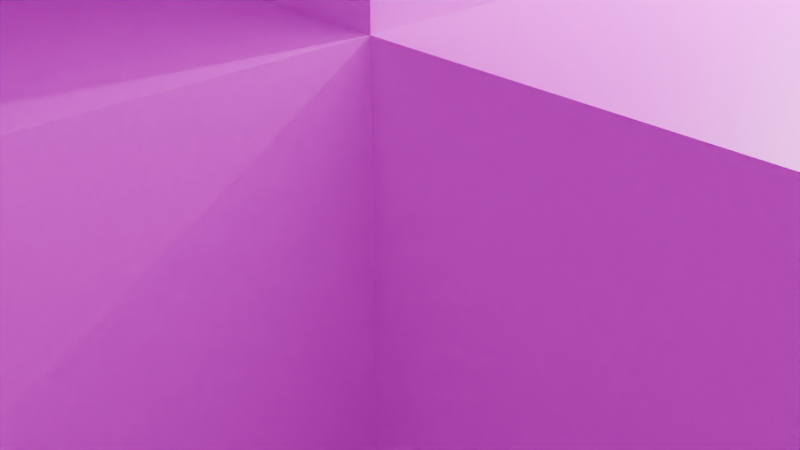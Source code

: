 # Source: ErrorObject.blend  (saved by Blender 4.1.24; exported with 4.5.12 LTS)
import bpy
from mathutils import Matrix  # noqa: F401  (used for matrix-valued properties, if any)

bpy.ops.wm.read_factory_settings(use_empty=True)
scene = bpy.context.scene
scene.name = 'Scene'

# ---- collections
col_collection = bpy.data.collections.new('Collection'); scene.collection.children.link(col_collection)

# ---- images (referenced by path relative to the original .blend; pixels are not part of the script)
import os
ASSET_DIR = os.environ.get("B2B_ASSET_DIR", "")  # directory of the original .blend (textures are referenced by path, not embedded)
HERE = os.path.dirname(os.path.abspath(__file__))  # packed textures are extracted next to this script under _unpacked/

def load_image(name, relpath, width, height, colorspace="sRGB"):
    """Load a texture the original file referenced (path relative to the .blend, or extracted next to this script)."""
    p = next((c for c in (os.path.join(HERE, relpath), os.path.join(ASSET_DIR, relpath)) if relpath and os.path.exists(c)), "")
    if p:
        img = bpy.data.images.load(p, check_existing=True)
        img.name = name
    else:  # same state as the original file: an image datablock whose file is absent (Cycles renders it pink)
        img = bpy.data.images.new(name, width, height)
        img.source = "FILE"
        img.filepath = "//" + (relpath or name)
    img.colorspace_settings.name = colorspace
    return img
img_error_png = load_image('Error.png', 'Error.png', 1024, 1024, 'sRGB')

# ---- materials (node trees are filled in below, after node groups)
mat_material = bpy.data.materials.new('Material')
mat_material.alpha_threshold = 0.0
mat_material.use_transparent_shadow = False
mat_material.roughness = 0.5
mat_material.line_color = (0.0, 0.0, 0.0, 1.0)

# ---- material node trees
mat_material.use_nodes = True; mat_material.node_tree.nodes.clear()
_N = mat_material.node_tree.nodes; _L = mat_material.node_tree.links
n0 = _N.new('ShaderNodeOutputMaterial'); n0.name = 'Material Output'; n0.location = (300, 300)
n1 = _N.new('ShaderNodeBsdfPrincipled'); n1.name = 'Principled BSDF'; n1.location = (10, 300)
n1.inputs[3].default_value = 1.45
n2 = _N.new('ShaderNodeTexImage'); n2.name = '画像テクスチャ'; n2.location = (-280, 280)
n2.image = img_error_png
_L.new(n1.outputs[0], n0.inputs[0])
_L.new(n2.outputs[0], n1.inputs[0])
n0.is_active_output = True

# ---- world
world_world = bpy.data.worlds.new('World'); scene.world = world_world
world_world.use_nodes = True; world_world.node_tree.nodes.clear()
_N = world_world.node_tree.nodes; _L = world_world.node_tree.links
n0 = _N.new('ShaderNodeOutputWorld'); n0.name = 'World Output'; n0.location = (300, 300)
n1 = _N.new('ShaderNodeBackground'); n1.name = 'Background'; n1.location = (10, 300)
n1.inputs[0].default_value = (0.05088, 0.05088, 0.05088, 1.0)
_L.new(n1.outputs[0], n0.inputs[0])
n0.is_active_output = True
world_world.color = (0.05088, 0.05088, 0.05088)
world_world.use_sun_shadow = False
world_world.sun_shadow_jitter_overblur = 0.0

# ---- cameras
cam_camera = bpy.data.cameras.new('Camera')
cam_camera.clip_end = 100.0
cam_camera.ortho_scale = 7.314

# ---- lights
light_light = bpy.data.lights.new('Light', 'POINT')
light_light.transmission_factor = 0.0
light_light.energy = 1000.0
light_light.shadow_soft_size = 0.1
light_light.shadow_maximum_resolution = 0.006
light_light.use_absolute_resolution = True

# ---- meshes
me_cube = bpy.data.meshes.new('Cube')
me_cube.from_pydata([(10.0, 10.0, 10.0), (10.0, 10.0, -10.0), (10.0, -10.0, 10.0), (10.0, -10.0, -10.0), (-10.0, 10.0, 10.0), (-10.0, 10.0, -10.0), (-10.0, -10.0, 10.0), (-10.0, -10.0, -10.0), (10.0, 10.0, 3.333), (10.0, 10.0, -3.333), (-10.0, -10.0, -3.333), (-10.0, -10.0, 3.333), (10.0, -10.0, 3.333), (10.0, -10.0, -3.333), (-10.0, 10.0, 3.333), (-10.0, 10.0, -3.333), (-10.0, 3.333, -10.0), (-10.0, -3.333, -10.0), (10.0, 3.333, 10.0), (10.0, -3.333, 10.0), (-10.0, -3.333, 10.0), (-10.0, 3.333, 10.0), (10.0, -3.333, -10.0), (10.0, 3.333, -10.0), (10.0, 3.333, -3.333), (10.0, -3.333, -3.333), (10.0, 3.333, 3.333), (10.0, -3.333, 3.333), (-10.0, -3.333, -3.333), (-10.0, 3.333, -3.333), (-10.0, -3.333, 3.333), (-10.0, 3.333, 3.333), (3.333, 10.0, -10.0), (-3.333, 10.0, -10.0), (3.333, -10.0, 10.0), (-3.333, -10.0, 10.0), (-3.333, -10.0, -10.0), (3.333, -10.0, -10.0), (-3.333, 10.0, 10.0), (3.333, 10.0, 10.0), (-3.333, 10.0, -3.333), (3.333, 10.0, -3.333), (-3.333, 10.0, 3.333), (3.333, 10.0, 3.333), (3.333, -10.0, -3.333), (-3.333, -10.0, -3.333), (3.333, -10.0, 3.333), (-3.333, -10.0, 3.333), (3.333, 3.333, -10.0), (-3.333, 3.333, -10.0), (3.333, -3.333, -10.0), (-3.333, -3.333, -10.0), (-3.333, 3.333, 10.0), (3.333, 3.333, 10.0), (-3.333, -3.333, 10.0), (3.333, -3.333, 10.0), (-3.333, -10.0, 3.333), (3.333, -10.0, 3.333), (-3.333, -10.0, -3.333), (3.333, -10.0, -3.333), (-3.333, -10.0, -3.333), (3.333, 10.0, 3.333), (-3.333, 10.0, 3.333), (-3.333, 10.0, -3.333), (3.333, 10.0, -3.333), (-3.333, 10.0, 3.333), (3.333, 10.0, 3.333), (3.333, 3.333, 10.0), (-3.333, 3.333, 10.0), (-3.333, -3.333, 10.0), (3.333, -3.333, 10.0), (3.333, 3.333, 10.0), (-3.333, 3.333, -10.0), (3.333, 3.333, -10.0), (-3.333, -3.333, -10.0), (3.333, -3.333, -10.0), (-3.333, 3.333, -10.0), (-3.333, -3.333, -3.333), (-3.333, 0.4949, -3.333), (-3.333, 3.333, -3.333), (3.333, -3.333, -3.333), (3.333, -0.4949, -3.333), (3.333, 3.333, -3.333), (-3.333, -3.333, 3.333), (-3.333, -0.4949, 3.333), (-3.333, 3.333, 3.333), (3.333, -3.333, 3.333), (3.333, 0.4949, 3.333), (3.333, 3.333, 3.333), (-10.0, 3.333, 3.333), (-10.0, -3.333, 3.333), (-10.0, -3.333, -3.333), (-10.0, 3.333, -3.333), (10.0, -3.333, 3.333), (10.0, 3.333, 3.333), (10.0, -3.333, -3.333), (10.0, 3.333, -3.333), (10.0, -3.333, 3.333), (10.0, 3.333, 3.333), (-10.0, -3.333, 3.333), (-10.0, 3.333, 3.333), (-3.333, 3.333, -3.333), (-3.333, 3.333, 3.333), (-3.333, -3.333, 3.333), (-3.333, -3.333, -3.333), (3.333, -3.333, 3.333), (3.333, -3.333, -3.333), (3.333, 3.333, -3.333), (3.333, 3.333, 3.333)], [], [(20, 35, 54), (35, 11, 47), (21, 14, 31), (22, 37, 50), (19, 12, 27), (39, 8, 43), (41, 1, 32), (43, 9, 41), (25, 3, 22), (27, 13, 25), (29, 5, 16), (31, 15, 29), (45, 7, 36), (47, 10, 45), (10, 30, 28), (29, 91, 92), (10, 17, 7), (28, 16, 17), (8, 24, 9), (25, 24, 95), (9, 23, 1), (24, 22, 23), (0, 26, 8), (18, 97, 98), (32, 23, 48), (48, 22, 50), (11, 20, 30), (21, 100, 99), (38, 21, 52), (52, 20, 54), (53, 19, 18), (69, 54, 55), (39, 18, 0), (71, 38, 68), (49, 17, 16), (50, 51, 75), (33, 16, 5), (33, 73, 76), (12, 44, 13), (57, 46, 47), (13, 37, 3), (36, 59, 60), (14, 40, 15), (41, 40, 64), (15, 33, 5), (40, 32, 33), (4, 42, 14), (39, 66, 65), (51, 7, 17), (50, 36, 51), (2, 46, 12), (34, 47, 46), (55, 2, 19), (54, 34, 55), (62, 65, 85), (58, 77, 83), (79, 102, 101), (83, 104, 103), (59, 86, 80), (66, 61, 82), (86, 106, 80), (82, 108, 88), (60, 80, 77), (64, 79, 82), (65, 88, 85), (56, 86, 57), (72, 101, 78), (84, 102, 68), (67, 108, 87), (81, 107, 73), (71, 85, 88), (76, 82, 79), (69, 86, 83), (74, 80, 75), (93, 106, 97), (91, 90, 103), (89, 92, 101), (94, 98, 108), (91, 104, 78), (96, 107, 81), (100, 102, 84), (97, 105, 87), (20, 6, 35), (35, 6, 11), (21, 4, 14), (22, 3, 37), (19, 2, 12), (39, 0, 8), (41, 9, 1), (43, 8, 9), (25, 13, 3), (27, 12, 13), (29, 15, 5), (31, 14, 15), (45, 10, 7), (47, 11, 10), (10, 11, 30), (89, 31, 29), (28, 30, 90), (28, 90, 91), (92, 89, 29), (29, 28, 91), (10, 28, 17), (28, 29, 16), (8, 26, 24), (93, 27, 25), (24, 26, 96), (26, 94, 96), (95, 93, 25), (24, 96, 95), (9, 24, 23), (24, 25, 22), (0, 18, 26), (94, 26, 18), (18, 19, 97), (19, 27, 97), (27, 93, 97), (98, 94, 18), (32, 1, 23), (48, 23, 22), (11, 6, 20), (30, 20, 99), (20, 21, 99), (21, 31, 89), (21, 89, 100), (99, 90, 30), (38, 4, 21), (52, 21, 20), (53, 55, 19), (69, 68, 52), (55, 53, 67), (55, 67, 70), (69, 52, 54), (55, 70, 69), (39, 53, 18), (71, 67, 53), (53, 39, 71), (39, 38, 71), (38, 52, 68), (49, 51, 17), (51, 49, 74), (49, 72, 74), (73, 48, 50), (51, 74, 75), (75, 73, 50), (33, 49, 16), (72, 49, 33), (33, 32, 73), (32, 48, 73), (76, 72, 33), (12, 46, 44), (57, 59, 44), (47, 45, 58), (47, 58, 56), (57, 44, 46), (47, 56, 57), (13, 44, 37), (58, 45, 36), (36, 37, 59), (37, 44, 59), (60, 58, 36), (14, 42, 40), (64, 61, 43), (40, 42, 63), (42, 62, 63), (64, 43, 41), (40, 63, 64), (15, 40, 33), (40, 41, 32), (4, 38, 42), (65, 62, 42), (42, 38, 65), (38, 39, 65), (39, 43, 61), (39, 61, 66), (51, 36, 7), (50, 37, 36), (2, 34, 46), (34, 35, 47), (55, 34, 2), (54, 35, 34), (85, 79, 62), (79, 63, 62), (83, 56, 58), (58, 60, 77), (79, 85, 102), (83, 77, 104), (59, 57, 86), (82, 88, 66), (61, 64, 82), (86, 105, 106), (82, 107, 108), (60, 59, 80), (64, 63, 79), (65, 66, 88), (56, 83, 86), (104, 77, 74), (72, 76, 79), (104, 74, 78), (74, 72, 78), (72, 79, 101), (102, 85, 68), (68, 69, 84), (69, 83, 103), (69, 103, 84), (86, 70, 105), (70, 67, 87), (105, 70, 87), (67, 71, 88), (67, 88, 108), (107, 82, 73), (73, 75, 81), (75, 80, 106), (75, 106, 81), (71, 68, 85), (76, 73, 82), (69, 70, 86), (74, 77, 80), (93, 95, 106), (106, 105, 97), (103, 104, 91), (90, 99, 103), (102, 100, 101), (100, 89, 101), (107, 96, 108), (96, 94, 108), (78, 101, 92), (92, 91, 78), (81, 106, 95), (95, 96, 81), (84, 103, 99), (99, 100, 84), (87, 108, 98), (98, 97, 87)])
_uv = me_cube.uv_layers.new(name='UVMap')
_uv.uv.foreach_set('vector', [0.875, 0.6667, 0.7917, 0.75, 0.7917, 0.6667, 0.625, 0.9167, 0.5417, 1.0, 0.5417, 0.9167, 0.625, 0.1667, 0.5417, 0.25, 0.5417, 0.1667, 0.375, 0.6667, 0.2917, 0.75, 0.2917, 0.6667, 0.625, 0.6667, 0.5417, 0.75, 0.5417, 0.6667, 0.625, 0.4167, 0.5417, 0.5, 0.5417, 0.4167, 0.4583, 0.4167, 0.375, 0.5, 0.375, 0.4167, 0.5417, 0.4167, 0.4583, 0.5, 0.4583, 0.4167, 0.4583, 0.6667, 0.375, 0.75, 0.375, 0.6667, 0.5417, 0.6667, 0.4583, 0.75, 0.4583, 0.6667, 0.4583, 0.1667, 0.375, 0.25, 0.375, 0.1667, 0.5417, 0.1667, 0.4583, 0.25, 0.4583, 0.1667, 0.4583, 0.9167, 0.375, 1.0, 0.375, 0.9167, 0.5417, 0.9167, 0.4583, 1.0, 0.4583, 0.9167, 0.4583, 0.0, 0.5417, 0.08333, 0.4583, 0.08333, 0.4583, 0.1667, 0.4583, 0.08333, 0.4583, 0.1667, 0.4583, 0.0, 0.375, 0.08333, 0.375, 0.0, 0.4583, 0.08333, 0.375, 0.1667, 0.375, 0.08333, 0.5417, 0.5, 0.4583, 0.5833, 0.4583, 0.5, 0.4583, 0.6667, 0.4583, 0.5833, 0.4583, 0.6667, 0.4583, 0.5, 0.375, 0.5833, 0.375, 0.5, 0.4583, 0.5833, 0.375, 0.6667, 0.375, 0.5833, 0.625, 0.5, 0.5417, 0.5833, 0.5417, 0.5, 0.625, 0.5833, 0.5417, 0.6667, 0.5417, 0.5833, 0.2917, 0.5, 0.375, 0.5833, 0.2917, 0.5833, 0.2917, 0.5833, 0.375, 0.6667, 0.2917, 0.6667, 0.5417, 0.0, 0.625, 0.08333, 0.5417, 0.08333, 0.625, 0.1667, 0.5417, 0.1667, 0.5417, 0.08333, 0.7917, 0.5, 0.875, 0.5833, 0.7917, 0.5833, 0.7917, 0.5833, 0.875, 0.6667, 0.7917, 0.6667, 0.7083, 0.5833, 0.625, 0.6667, 0.625, 0.5833, 0.7917, 0.6667, 0.7917, 0.6667, 0.7083, 0.6667, 0.7083, 0.5, 0.625, 0.5833, 0.625, 0.5, 0.7083, 0.5833, 0.7917, 0.5, 0.7917, 0.5833, 0.2083, 0.5833, 0.125, 0.6667, 0.125, 0.5833, 0.2917, 0.6667, 0.2083, 0.6667, 0.2917, 0.6667, 0.2083, 0.5, 0.125, 0.5833, 0.125, 0.5, 0.2083, 0.5, 0.2917, 0.5833, 0.2083, 0.5833, 0.5417, 0.75, 0.4583, 0.8333, 0.4583, 0.75, 0.5417, 0.8333, 0.5417, 0.8333, 0.5417, 0.9167, 0.4583, 0.75, 0.375, 0.8333, 0.375, 0.75, 0.375, 0.9167, 0.4583, 0.8333, 0.4583, 0.9167, 0.5417, 0.25, 0.4583, 0.3333, 0.4583, 0.25, 0.4583, 0.4167, 0.4583, 0.3333, 0.4583, 0.4167, 0.4583, 0.25, 0.375, 0.3333, 0.375, 0.25, 0.4583, 0.3333, 0.375, 0.4167, 0.375, 0.3333, 0.625, 0.25, 0.5417, 0.3333, 0.5417, 0.25, 0.625, 0.4167, 0.5417, 0.4167, 0.5417, 0.3333, 0.2083, 0.6667, 0.125, 0.75, 0.125, 0.6667, 0.2917, 0.6667, 0.2083, 0.75, 0.2083, 0.6667, 0.625, 0.75, 0.5417, 0.8333, 0.5417, 0.75, 0.625, 0.8333, 0.5417, 0.9167, 0.5417, 0.8333, 0.7083, 0.6667, 0.625, 0.75, 0.625, 0.6667, 0.7917, 0.6667, 0.7083, 0.75, 0.7083, 0.6667, 0.0, 0.0, 0.0, 0.0, 0.0, 0.0, 0.0, 0.0, 0.0, 0.0, 0.0, 0.0, 0.0, 0.0, 0.0, 0.0, 0.0, 0.0, 0.0, 0.0, 0.0, 0.0, 0.0, 0.0, 0.0, 0.0, 0.0, 0.0, 0.0, 0.0, 0.0, 0.0, 0.0, 0.0, 0.0, 0.0, 0.0, 0.0, 0.0, 0.0, 0.0, 0.0, 0.0, 0.0, 0.0, 0.0, 0.0, 0.0, 0.0, 0.0, 0.0, 0.0, 0.0, 0.0, 0.0, 0.0, 0.0, 0.0, 0.0, 0.0, 0.0, 0.0, 0.0, 0.0, 0.0, 0.0, 0.0, 0.0, 0.0, 0.0, 0.0, 0.0, 0.0, 0.0, 0.0, 0.0, 0.0, 0.0, 0.0, 0.0, 0.0, 0.0, 0.0, 0.0, 0.0, 0.0, 0.0, 0.0, 0.0, 0.0, 0.0, 0.0, 0.0, 0.0, 0.0, 0.0, 0.0, 0.0, 0.0, 0.0, 0.0, 0.0, 0.0, 0.0, 0.0, 0.0, 0.0, 0.0, 0.0, 0.0, 0.0, 0.0, 0.0, 0.0, 0.0, 0.0, 0.0, 0.0, 0.0, 0.0, 0.0, 0.0, 0.0, 0.0, 0.0, 0.0, 0.0, 0.0, 0.0, 0.0, 0.0, 0.0, 0.0, 0.0, 0.0, 0.0, 0.0, 0.0, 0.0, 0.0, 0.0, 0.0, 0.0, 0.0, 0.0, 0.0, 0.0, 0.0, 0.0, 0.0, 0.0, 0.0, 0.0, 0.0, 0.0, 0.0, 0.0, 0.0, 0.0, 0.0, 0.0, 0.0, 0.0, 0.0, 0.0, 0.0, 0.0, 0.0, 0.875, 0.6667, 0.875, 0.75, 0.7917, 0.75, 0.625, 0.9167, 0.625, 1.0, 0.5417, 1.0, 0.625, 0.1667, 0.625, 0.25, 0.5417, 0.25, 0.375, 0.6667, 0.375, 0.75, 0.2917, 0.75, 0.625, 0.6667, 0.625, 0.75, 0.5417, 0.75, 0.625, 0.4167, 0.625, 0.5, 0.5417, 0.5, 0.4583, 0.4167, 0.4583, 0.5, 0.375, 0.5, 0.5417, 0.4167, 0.5417, 0.5, 0.4583, 0.5, 0.4583, 0.6667, 0.4583, 0.75, 0.375, 0.75, 0.5417, 0.6667, 0.5417, 0.75, 0.4583, 0.75, 0.4583, 0.1667, 0.4583, 0.25, 0.375, 0.25, 0.5417, 0.1667, 0.5417, 0.25, 0.4583, 0.25, 0.4583, 0.9167, 0.4583, 1.0, 0.375, 1.0, 0.5417, 0.9167, 0.5417, 1.0, 0.4583, 1.0, 0.4583, 0.0, 0.5417, 0.0, 0.5417, 0.08333, 0.5417, 0.1667, 0.5417, 0.1667, 0.4583, 0.1667, 0.4583, 0.08333, 0.5417, 0.08333, 0.5417, 0.08333, 0.4583, 0.08333, 0.5417, 0.08333, 0.4583, 0.08333, 0.4583, 0.1667, 0.5417, 0.1667, 0.4583, 0.1667, 0.4583, 0.1667, 0.4583, 0.08333, 0.4583, 0.08333, 0.4583, 0.0, 0.4583, 0.08333, 0.375, 0.08333, 0.4583, 0.08333, 0.4583, 0.1667, 0.375, 0.1667, 0.5417, 0.5, 0.5417, 0.5833, 0.4583, 0.5833, 0.5417, 0.6667, 0.5417, 0.6667, 0.4583, 0.6667, 0.4583, 0.5833, 0.5417, 0.5833, 0.4583, 0.5833, 0.5417, 0.5833, 0.5417, 0.5833, 0.4583, 0.5833, 0.4583, 0.6667, 0.5417, 0.6667, 0.4583, 0.6667, 0.4583, 0.5833, 0.4583, 0.5833, 0.4583, 0.6667, 0.4583, 0.5, 0.4583, 0.5833, 0.375, 0.5833, 0.4583, 0.5833, 0.4583, 0.6667, 0.375, 0.6667, 0.625, 0.5, 0.625, 0.5833, 0.5417, 0.5833, 0.5417, 0.5833, 0.5417, 0.5833, 0.625, 0.5833, 0.625, 0.5833, 0.625, 0.6667, 0.5417, 0.6667, 0.625, 0.6667, 0.5417, 0.6667, 0.5417, 0.6667, 0.5417, 0.6667, 0.5417, 0.6667, 0.5417, 0.6667, 0.5417, 0.5833, 0.5417, 0.5833, 0.625, 0.5833, 0.2917, 0.5, 0.375, 0.5, 0.375, 0.5833, 0.2917, 0.5833, 0.375, 0.5833, 0.375, 0.6667, 0.5417, 0.0, 0.625, 0.0, 0.625, 0.08333, 0.5417, 0.08333, 0.625, 0.08333, 0.5417, 0.08333, 0.625, 0.08333, 0.625, 0.1667, 0.5417, 0.08333, 0.625, 0.1667, 0.5417, 0.1667, 0.5417, 0.1667, 0.625, 0.1667, 0.5417, 0.1667, 0.5417, 0.1667, 0.5417, 0.08333, 0.5417, 0.08333, 0.5417, 0.08333, 0.7917, 0.5, 0.875, 0.5, 0.875, 0.5833, 0.7917, 0.5833, 0.875, 0.5833, 0.875, 0.6667, 0.7083, 0.5833, 0.7083, 0.6667, 0.625, 0.6667, 0.7917, 0.6667, 0.7917, 0.5833, 0.7917, 0.5833, 0.7083, 0.6667, 0.7083, 0.5833, 0.7083, 0.5833, 0.7083, 0.6667, 0.7083, 0.5833, 0.7083, 0.6667, 0.7917, 0.6667, 0.7917, 0.5833, 0.7917, 0.6667, 0.7083, 0.6667, 0.7083, 0.6667, 0.7917, 0.6667, 0.7083, 0.5, 0.7083, 0.5833, 0.625, 0.5833, 0.7083, 0.5833, 0.7083, 0.5833, 0.7083, 0.5833, 0.7083, 0.5833, 0.7083, 0.5, 0.7083, 0.5833, 0.7083, 0.5, 0.7917, 0.5, 0.7083, 0.5833, 0.7917, 0.5, 0.7917, 0.5833, 0.7917, 0.5833, 0.2083, 0.5833, 0.2083, 0.6667, 0.125, 0.6667, 0.2083, 0.6667, 0.2083, 0.5833, 0.2083, 0.6667, 0.2083, 0.5833, 0.2083, 0.5833, 0.2083, 0.6667, 0.2917, 0.5833, 0.2917, 0.5833, 0.2917, 0.6667, 0.2083, 0.6667, 0.2083, 0.6667, 0.2917, 0.6667, 0.2917, 0.6667, 0.2917, 0.5833, 0.2917, 0.6667, 0.2083, 0.5, 0.2083, 0.5833, 0.125, 0.5833, 0.2083, 0.5833, 0.2083, 0.5833, 0.2083, 0.5, 0.2083, 0.5, 0.2917, 0.5, 0.2917, 0.5833, 0.2917, 0.5, 0.2917, 0.5833, 0.2917, 0.5833, 0.2083, 0.5833, 0.2083, 0.5833, 0.2083, 0.5, 0.5417, 0.75, 0.5417, 0.8333, 0.4583, 0.8333, 0.5417, 0.8333, 0.4583, 0.8333, 0.4583, 0.8333, 0.5417, 0.9167, 0.4583, 0.9167, 0.4583, 0.9167, 0.5417, 0.9167, 0.4583, 0.9167, 0.5417, 0.9167, 0.5417, 0.8333, 0.4583, 0.8333, 0.5417, 0.8333, 0.5417, 0.9167, 0.5417, 0.9167, 0.5417, 0.8333, 0.4583, 0.75, 0.4583, 0.8333, 0.375, 0.8333, 0.4583, 0.9167, 0.4583, 0.9167, 0.375, 0.9167, 0.375, 0.9167, 0.375, 0.8333, 0.4583, 0.8333, 0.375, 0.8333, 0.4583, 0.8333, 0.4583, 0.8333, 0.4583, 0.9167, 0.4583, 0.9167, 0.375, 0.9167, 0.5417, 0.25, 0.5417, 0.3333, 0.4583, 0.3333, 0.4583, 0.4167, 0.5417, 0.4167, 0.5417, 0.4167, 0.4583, 0.3333, 0.5417, 0.3333, 0.4583, 0.3333, 0.5417, 0.3333, 0.5417, 0.3333, 0.4583, 0.3333, 0.4583, 0.4167, 0.5417, 0.4167, 0.4583, 0.4167, 0.4583, 0.3333, 0.4583, 0.3333, 0.4583, 0.4167, 0.4583, 0.25, 0.4583, 0.3333, 0.375, 0.3333, 0.4583, 0.3333, 0.4583, 0.4167, 0.375, 0.4167, 0.625, 0.25, 0.625, 0.3333, 0.5417, 0.3333, 0.5417, 0.3333, 0.5417, 0.3333, 0.5417, 0.3333, 0.5417, 0.3333, 0.625, 0.3333, 0.5417, 0.3333, 0.625, 0.3333, 0.625, 0.4167, 0.5417, 0.3333, 0.625, 0.4167, 0.5417, 0.4167, 0.5417, 0.4167, 0.625, 0.4167, 0.5417, 0.4167, 0.5417, 0.4167, 0.2083, 0.6667, 0.2083, 0.75, 0.125, 0.75, 0.2917, 0.6667, 0.2917, 0.75, 0.2083, 0.75, 0.625, 0.75, 0.625, 0.8333, 0.5417, 0.8333, 0.625, 0.8333, 0.625, 0.9167, 0.5417, 0.9167, 0.7083, 0.6667, 0.7083, 0.75, 0.625, 0.75, 0.7917, 0.6667, 0.7917, 0.75, 0.7083, 0.75, 0.0, 0.0, 0.0, 0.0, 0.0, 0.0, 0.0, 0.0, 0.0, 0.0, 0.0, 0.0, 0.0, 0.0, 0.0, 0.0, 0.0, 0.0, 0.0, 0.0, 0.0, 0.0, 0.0, 0.0, 0.0, 0.0, 0.0, 0.0, 0.0, 0.0, 0.0, 0.0, 0.0, 0.0, 0.0, 0.0, 0.0, 0.0, 0.0, 0.0, 0.0, 0.0, 0.0, 0.0, 0.0, 0.0, 0.0, 0.0, 0.0, 0.0, 0.0, 0.0, 0.0, 0.0, 0.0, 0.0, 0.0, 0.0, 0.0, 0.0, 0.0, 0.0, 0.0, 0.0, 0.0, 0.0, 0.0, 0.0, 0.0, 0.0, 0.0, 0.0, 0.0, 0.0, 0.0, 0.0, 0.0, 0.0, 0.0, 0.0, 0.0, 0.0, 0.0, 0.0, 0.0, 0.0, 0.0, 0.0, 0.0, 0.0, 0.0, 0.0, 0.0, 0.0, 0.0, 0.0, 0.0, 0.0, 0.0, 0.0, 0.0, 0.0, 0.0, 0.0, 0.0, 0.0, 0.0, 0.0, 0.0, 0.0, 0.0, 0.0, 0.0, 0.0, 0.0, 0.0, 0.0, 0.0, 0.0, 0.0, 0.0, 0.0, 0.0, 0.0, 0.0, 0.0, 0.0, 0.0, 0.0, 0.0, 0.0, 0.0, 0.0, 0.0, 0.0, 0.0, 0.0, 0.0, 0.0, 0.0, 0.0, 0.0, 0.0, 0.0, 0.0, 0.0, 0.0, 0.0, 0.0, 0.0, 0.0, 0.0, 0.0, 0.0, 0.0, 0.0, 0.0, 0.0, 0.0, 0.0, 0.0, 0.0, 0.0, 0.0, 0.0, 0.0, 0.0, 0.0, 0.0, 0.0, 0.0, 0.0, 0.0, 0.0, 0.0, 0.0, 0.0, 0.0, 0.0, 0.0, 0.0, 0.0, 0.0, 0.0, 0.0, 0.0, 0.0, 0.0, 0.0, 0.0, 0.0, 0.0, 0.0, 0.0, 0.0, 0.0, 0.0, 0.0, 0.0, 0.0, 0.0, 0.0, 0.0, 0.0, 0.0, 0.0, 0.0, 0.0, 0.0, 0.0, 0.0, 0.0, 0.0, 0.0, 0.0, 0.0, 0.0, 0.0, 0.0, 0.0, 0.0, 0.0, 0.0, 0.0, 0.0, 0.0, 0.0, 0.0, 0.0, 0.0, 0.0, 0.0, 0.0, 0.0, 0.0, 0.0, 0.0, 0.0, 0.0, 0.0, 0.0, 0.0, 0.0, 0.0, 0.0, 0.0, 0.0, 0.0, 0.0, 0.0, 0.0, 0.0, 0.0, 0.0, 0.0, 0.0, 0.0, 0.0, 0.0, 0.0, 0.0, 0.0, 0.0, 0.0, 0.0, 0.0, 0.0, 0.0, 0.0, 0.0, 0.0, 0.0, 0.0, 0.0, 0.0, 0.0, 0.0, 0.0, 0.0, 0.0, 0.0, 0.0, 0.0, 0.0, 0.0, 0.0, 0.0, 0.0, 0.0, 0.0, 0.0, 0.0, 0.0, 0.0, 0.0, 0.0, 0.0, 0.0, 0.0, 0.0, 0.0, 0.0, 0.0, 0.0, 0.0, 0.0, 0.0, 0.0, 0.0, 0.0, 0.0, 0.0, 0.0, 0.0, 0.0, 0.0, 0.0, 0.0])
_uv.active_render = True
_uv = me_cube.uv_layers.new(name='UVマップ')
_uv.uv.foreach_set('vector', [0.0, 0.0, 0.0, 0.0, 0.0, 0.0, 0.0, 0.0, 0.0, 0.0, 0.0, 0.0, 0.0, 0.0, 0.0, 0.0, 0.0, 0.0, 0.0, 0.0, 0.0, 0.0, 0.0, 0.0, 0.0, 0.0, 0.0, 0.0, 0.0, 0.0, 0.0, 0.0, 0.0, 0.0, 0.0, 0.0, 0.0, 0.0, 0.0, 0.0, 0.0, 0.0, 0.0, 0.0, 0.0, 0.0, 0.0, 0.0, 0.0, 0.0, 0.0, 0.0, 0.0, 0.0, 0.0, 0.0, 0.0, 0.0, 0.0, 0.0, 0.0, 0.0, 0.0, 0.0, 0.0, 0.0, 0.0, 0.0, 0.0, 0.0, 0.0, 0.0, 0.0, 0.0, 0.0, 0.0, 0.0, 0.0, 0.0, 0.0, 0.0, 0.0, 0.0, 0.0, 0.0, 0.0, 0.0, 0.0, 0.0, 0.0, 0.0, 0.0, 0.0, 0.0, 0.0, 0.0, 0.0, 0.0, 0.0, 0.0, 0.0, 0.0, 0.0, 0.0, 0.0, 0.0, 0.0, 0.0, 0.0, 0.0, 0.0, 0.0, 0.0, 0.0, 0.0, 0.0, 0.0, 0.0, 0.0, 0.0, 0.0, 0.0, 0.0, 0.0, 0.0, 0.0, 0.0, 0.0, 0.0, 0.0, 0.0, 0.0, 0.0, 0.0, 0.0, 0.0, 0.0, 0.0, 0.0, 0.0, 0.0, 0.0, 0.0, 0.0, 0.0, 0.0, 0.0, 0.0, 0.0, 0.0, 0.0, 0.0, 0.0, 0.0, 0.0, 0.0, 0.0, 0.0, 0.0, 0.0, 0.0, 0.0, 0.0, 0.0, 0.0, 0.0, 0.0, 0.0, 0.0, 0.0, 0.0, 0.0, 0.0, 0.0, 0.0, 0.0, 0.0, 0.0, 0.0, 0.0, 0.0, 0.0, 0.0, 0.0, 0.0, 0.0, 0.0, 0.0, 0.0, 0.0, 0.0, 0.0, 0.0, 0.0, 0.0, 0.0, 0.0, 0.0, 0.0, 0.0, 0.0, 0.0, 0.0, 0.0, 0.0, 0.0, 0.0, 0.0, 0.0, 0.0, 0.0, 0.0, 0.0, 0.0, 0.0, 0.0, 0.0, 0.0, 0.0, 0.0, 0.0, 0.0, 0.0, 0.0, 0.0, 0.0, 0.0, 0.0, 0.0, 0.0, 0.0, 0.0, 0.0, 0.0, 0.0, 0.0, 0.0, 0.0, 0.0, 0.0, 0.0, 0.0, 0.0, 0.0, 0.0, 0.0, 0.0, 0.0, 0.0, 0.0, 0.0, 0.0, 0.0, 0.0, 0.0, 0.0, 0.0, 0.0, 0.0, 0.0, 0.0, 0.0, 0.0, 0.0, 0.0, 0.0, 0.0, 0.0, 0.0, 0.0, 0.0, 0.0, 0.0, 0.0, 0.0, 0.0, 0.0, 0.0, 0.0, 0.0, 0.0, 0.0, 0.0, 0.0, 0.0, 0.0, 0.0, 0.0, 0.0, 0.0, 0.0, 0.0, 0.0, 0.0, 0.0, 0.0, 0.0, 0.0, 0.0, 0.0, 0.0, 0.0, 0.0, 0.0, 0.0, 0.0, 0.0, 0.0, 0.0, 0.0, 0.0, 0.0, 0.0, 0.0, 0.0, 0.0, 0.0, 0.0, 0.0, 0.0, 0.0, 0.0, 0.0, 0.0, 0.625, 0.1807, 0.625, 0.1807, 0.625, 0.1436, 0.375, 0.06932, 0.375, 0.1064, 0.625, 0.1064, 0.375, 0.1436, 0.625, 0.1436, 0.375, 0.1436, 0.625, 0.1064, 0.375, 0.1064, 0.625, 0.1064, 0.375, 0.6807, 0.625, 0.6436, 0.375, 0.6436, 0.625, 0.5693, 0.625, 0.5693, 0.375, 0.6064, 0.625, 0.6436, 0.375, 0.6436, 0.375, 0.6436, 0.375, 0.6064, 0.625, 0.6064, 0.625, 0.6064, 0.125, 0.6807, 0.375, 0.6436, 0.125, 0.6436, 0.375, 0.5693, 0.125, 0.6064, 0.375, 0.6064, 0.875, 0.5693, 0.625, 0.6064, 0.875, 0.6064, 0.875, 0.6807, 0.625, 0.6436, 0.625, 0.6807, 0.375, 0.06932, 0.375, 0.1064, 0.4814, 0.1064, 0.5186, 0.1436, 0.375, 0.1436, 0.375, 0.1807, 0.375, 0.5693, 0.375, 0.6064, 0.4814, 0.6064, 0.5186, 0.6436, 0.375, 0.6436, 0.375, 0.6807, 0.375, 0.5, 0.125, 0.75, 0.375, 0.5, 0.125, 0.75, 0.375, 0.5, 0.125, 0.75, 0.875, 0.5, 0.625, 0.75, 0.875, 0.5, 0.875, 0.5, 0.625, 0.75, 0.625, 0.75, 0.625, 0.0, 0.375, 0.25, 0.625, 0.0, 0.375, 0.25, 0.625, 0.0, 0.625, 0.0, 0.625, 0.5, 0.375, 0.75, 0.375, 0.75, 0.625, 0.5, 0.625, 0.5, 0.625, 0.5, 0.125, 0.5693, 0.125, 0.6064, 0.2686, 0.6064, 0.375, 0.6807, 0.375, 0.6436, 0.2314, 0.6436, 0.625, 0.5693, 0.625, 0.6064, 0.7686, 0.6064, 0.875, 0.6807, 0.875, 0.6436, 0.7314, 0.6436, 0.0, 0.0, 0.0, 0.0, 0.0, 0.0, 0.0, 0.0, 0.0, 0.0, 0.0, 0.0, 0.0, 0.0, 0.0, 0.0, 0.0, 0.0, 0.0, 0.0, 0.0, 0.0, 0.0, 0.0, 0.0, 0.0, 0.0, 0.0, 0.0, 0.0, 0.0, 0.0, 0.0, 0.0, 0.0, 0.0, 0.0, 0.0, 0.0, 0.0, 0.0, 0.0, 0.0, 0.0, 0.0, 0.0, 0.0, 0.0, 0.0, 0.0, 0.0, 0.0, 0.0, 0.0, 0.0, 0.0, 0.0, 0.0, 0.0, 0.0, 0.0, 0.0, 0.0, 0.0, 0.0, 0.0, 0.0, 0.0, 0.0, 0.0, 0.0, 0.0, 0.0, 0.0, 0.0, 0.0, 0.0, 0.0, 0.0, 0.0, 0.0, 0.0, 0.0, 0.0, 0.0, 0.0, 0.0, 0.0, 0.0, 0.0, 0.0, 0.0, 0.0, 0.0, 0.0, 0.0, 0.0, 0.0, 0.0, 0.0, 0.0, 0.0, 0.0, 0.0, 0.0, 0.0, 0.0, 0.0, 0.0, 0.0, 0.0, 0.0, 0.0, 0.0, 0.0, 0.0, 0.0, 0.0, 0.0, 0.0, 0.0, 0.0, 0.0, 0.0, 0.0, 0.0, 0.0, 0.0, 0.0, 0.0, 0.0, 0.0, 0.0, 0.0, 0.0, 0.0, 0.0, 0.0, 0.0, 0.0, 0.0, 0.0, 0.0, 0.0, 0.0, 0.0, 0.0, 0.0, 0.0, 0.0, 0.0, 0.0, 0.0, 0.0, 0.0, 0.0, 0.0, 0.0, 0.0, 0.0, 0.0, 0.0, 0.0, 0.0, 0.0, 0.0, 0.0, 0.0, 0.0, 0.0, 0.0, 0.0, 0.0, 0.0, 0.0, 0.0, 0.0, 0.0, 0.0, 0.0, 0.0, 0.0, 0.0, 0.0, 0.0, 0.0, 0.0, 0.0, 0.0, 0.0, 0.0, 0.0, 0.0, 0.0, 0.0, 0.0, 0.0, 0.0, 0.0, 0.0, 0.0, 0.0, 0.0, 0.0, 0.0, 0.0, 0.0, 0.0, 0.0, 0.0, 0.0, 0.0, 0.0, 0.0, 0.0, 0.0, 0.0, 0.0, 0.0, 0.0, 0.0, 0.0, 0.0, 0.0, 0.0, 0.0, 0.0, 0.0, 0.0, 0.0, 0.0, 0.0, 0.0, 0.0, 0.0, 0.0, 0.0, 0.0, 0.0, 0.0, 0.0, 0.0, 0.0, 0.0, 0.0, 0.0, 0.0, 0.0, 0.0, 0.0, 0.0, 0.0, 0.0, 0.0, 0.0, 0.0, 0.0, 0.0, 0.0, 0.0, 0.0, 0.0, 0.0, 0.0, 0.0, 0.0, 0.0, 0.0, 0.0, 0.0, 0.0, 0.0, 0.0, 0.0, 0.0, 0.0, 0.0, 0.0, 0.0, 0.0, 0.0, 0.0, 0.0, 0.0, 0.0, 0.0, 0.0, 0.0, 0.0, 0.0, 0.0, 0.0, 0.0, 0.0, 0.0, 0.0, 0.0, 0.0, 0.0, 0.0, 0.0, 0.0, 0.0, 0.0, 0.0, 0.0, 0.0, 0.0, 0.0, 0.0, 0.0, 0.0, 0.0, 0.0, 0.0, 0.0, 0.0, 0.0, 0.0, 0.0, 0.0, 0.0, 0.0, 0.0, 0.0, 0.0, 0.0, 0.0, 0.0, 0.0, 0.0, 0.0, 0.0, 0.0, 0.0, 0.0, 0.0, 0.0, 0.0, 0.0, 0.0, 0.0, 0.0, 0.0, 0.0, 0.0, 0.0, 0.0, 0.0, 0.0, 0.0, 0.0, 0.0, 0.0, 0.0, 0.0, 0.0, 0.0, 0.0, 0.0, 0.0, 0.0, 0.0, 0.0, 0.0, 0.0, 0.0, 0.0, 0.0, 0.0, 0.0, 0.0, 0.0, 0.0, 0.0, 0.0, 0.0, 0.0, 0.0, 0.0, 0.0, 0.0, 0.0, 0.0, 0.0, 0.0, 0.0, 0.0, 0.0, 0.0, 0.0, 0.0, 0.0, 0.0, 0.0, 0.0, 0.0, 0.0, 0.0, 0.0, 0.0, 0.0, 0.0, 0.0, 0.0, 0.0, 0.0, 0.0, 0.0, 0.0, 0.0, 0.0, 0.0, 0.0, 0.0, 0.0, 0.0, 0.0, 0.0, 0.0, 0.0, 0.0, 0.0, 0.0, 0.0, 0.0, 0.0, 0.0, 0.0, 0.0, 0.0, 0.0, 0.0, 0.0, 0.0, 0.0, 0.0, 0.0, 0.0, 0.0, 0.0, 0.0, 0.0, 0.0, 0.0, 0.0, 0.0, 0.0, 0.0, 0.0, 0.0, 0.0, 0.0, 0.0, 0.0, 0.0, 0.0, 0.0, 0.0, 0.0, 0.0, 0.0, 0.0, 0.0, 0.0, 0.0, 0.0, 0.0, 0.0, 0.0, 0.0, 0.0, 0.0, 0.0, 0.0, 0.0, 0.0, 0.0, 0.0, 0.0, 0.0, 0.0, 0.0, 0.0, 0.0, 0.0, 0.0, 0.0, 0.0, 0.0, 0.0, 0.0, 0.0, 0.0, 0.0, 0.0, 0.0, 0.0, 0.0, 0.0, 0.0, 0.0, 0.0, 0.0, 0.0, 0.0, 0.0, 0.0, 0.0, 0.0, 0.0, 0.0, 0.0, 0.0, 0.0, 0.0, 0.0, 0.0, 0.0, 0.0, 0.0, 0.0, 0.0, 0.0, 0.0, 0.0, 0.0, 0.0, 0.0, 0.0, 0.0, 0.0, 0.0, 0.0, 0.0, 0.0, 0.0, 0.0, 0.0, 0.0, 0.0, 0.0, 0.0, 0.0, 0.0, 0.0, 0.0, 0.0, 0.0, 0.0, 0.0, 0.0, 0.0, 0.0, 0.0, 0.0, 0.0, 0.0, 0.0, 0.0, 0.0, 0.0, 0.0, 0.0, 0.0, 0.0, 0.0, 0.0, 0.0, 0.0, 0.0, 0.0, 0.0, 0.0, 0.0, 0.0, 0.0, 0.0, 0.0, 0.0, 0.0, 0.0, 0.0, 0.0, 0.0, 0.0, 0.0, 0.0, 0.0, 0.0, 0.0, 0.0, 0.0, 0.0, 0.625, 0.1436, 0.375, 0.1436, 0.625, 0.1807, 0.375, 0.1436, 0.375, 0.1807, 0.625, 0.1807, 0.625, 0.1064, 0.625, 0.06932, 0.375, 0.06932, 0.375, 0.06932, 0.375, 0.06932, 0.375, 0.1064, 0.375, 0.1436, 0.625, 0.1436, 0.625, 0.1436, 0.625, 0.1064, 0.375, 0.1064, 0.375, 0.1064, 0.375, 0.6807, 0.625, 0.6807, 0.625, 0.6436, 0.375, 0.6064, 0.625, 0.6064, 0.625, 0.5693, 0.625, 0.5693, 0.375, 0.5693, 0.375, 0.6064, 0.625, 0.6436, 0.625, 0.6436, 0.375, 0.6436, 0.375, 0.6064, 0.375, 0.6064, 0.625, 0.6064, 0.125, 0.6807, 0.375, 0.6807, 0.375, 0.6436, 0.375, 0.5693, 0.125, 0.5693, 0.125, 0.6064, 0.875, 0.5693, 0.625, 0.5693, 0.625, 0.6064, 0.875, 0.6807, 0.875, 0.6436, 0.625, 0.6436, 0.625, 0.1064, 0.625, 0.1064, 0.625, 0.06932, 0.375, 0.06932, 0.375, 0.06932, 0.375, 0.1064, 0.625, 0.1064, 0.625, 0.06932, 0.4814, 0.1064, 0.625, 0.06932, 0.375, 0.06932, 0.4814, 0.1064, 0.375, 0.06932, 0.375, 0.1064, 0.375, 0.1064, 0.375, 0.1436, 0.375, 0.1436, 0.375, 0.1807, 0.375, 0.1807, 0.625, 0.1807, 0.5186, 0.1436, 0.625, 0.1807, 0.625, 0.1436, 0.625, 0.1436, 0.625, 0.1807, 0.625, 0.1436, 0.5186, 0.1436, 0.625, 0.6064, 0.625, 0.5693, 0.625, 0.6064, 0.625, 0.5693, 0.375, 0.5693, 0.4814, 0.6064, 0.625, 0.6064, 0.625, 0.5693, 0.4814, 0.6064, 0.375, 0.5693, 0.375, 0.5693, 0.375, 0.6064, 0.375, 0.5693, 0.375, 0.6064, 0.375, 0.6064, 0.375, 0.6436, 0.375, 0.6436, 0.375, 0.6807, 0.375, 0.6807, 0.625, 0.6807, 0.5186, 0.6436, 0.625, 0.6807, 0.625, 0.6436, 0.625, 0.6436, 0.625, 0.6807, 0.625, 0.6436, 0.5186, 0.6436, 0.375, 0.5, 0.125, 0.75, 0.125, 0.75, 0.125, 0.75, 0.375, 0.5, 0.375, 0.5, 0.875, 0.5, 0.625, 0.75, 0.625, 0.75, 0.875, 0.5, 0.875, 0.5, 0.625, 0.75, 0.625, 0.0, 0.375, 0.25, 0.375, 0.25, 0.375, 0.25, 0.625, 0.0, 0.625, 0.0, 0.625, 0.0, 0.375, 0.25, 0.375, 0.25, 0.625, 0.0, 0.625, 0.0, 0.625, 0.0, 0.625, 0.5, 0.625, 0.5, 0.375, 0.75, 0.625, 0.5, 0.625, 0.5, 0.375, 0.75, 0.375, 0.75, 0.375, 0.75, 0.625, 0.5, 0.375, 0.75, 0.625, 0.5, 0.625, 0.5, 0.2686, 0.6064, 0.375, 0.6064, 0.375, 0.5693, 0.375, 0.5693, 0.125, 0.5693, 0.2686, 0.6064, 0.2314, 0.6436, 0.125, 0.6436, 0.125, 0.6807, 0.125, 0.6807, 0.375, 0.6807, 0.2314, 0.6436, 0.7686, 0.6064, 0.875, 0.6064, 0.875, 0.5693, 0.875, 0.5693, 0.625, 0.5693, 0.7686, 0.6064, 0.7314, 0.6436, 0.625, 0.6436, 0.625, 0.6807, 0.625, 0.6807, 0.875, 0.6807, 0.7314, 0.6436])
me_cube.materials.append(mat_material)
me_cube.use_mirror_vertex_groups = False
me_cube.update()

# ---- objects
ob_cube = bpy.data.objects.new('Cube', me_cube)
ob_light = bpy.data.objects.new('Light', light_light)
ob_camera = bpy.data.objects.new('Camera', cam_camera)

# ---- transforms, parenting, visibility, modifiers, constraints
ob_cube.location = (0.0, 0.0, 0.0)
ob_cube.lock_rotations_4d = False
ob_cube.empty_display_type = 'ARROWS'
ob_cube.lineart.crease_threshold = 0.0
ob_light.location = (4.076, 1.005, 5.904)
ob_light.rotation_euler = (0.6503, 0.05522, 1.866)
ob_light.lock_rotations_4d = False
ob_light.empty_display_type = 'ARROWS'
ob_light.color = (0.0, 0.0, 0.0, 0.0)
ob_light.lineart.crease_threshold = 0.0
ob_camera.location = (7.359, -6.926, 4.958)
ob_camera.rotation_euler = (1.109, 0.0, 0.8149)
ob_camera.lock_rotations_4d = False
ob_camera.empty_display_type = 'ARROWS'
ob_camera.color = (0.0, 0.0, 0.0, 0.0)
ob_camera.display_type = 'WIRE'
ob_camera.lineart.crease_threshold = 0.0

# ---- collection membership
col_collection.objects.link(ob_cube)
col_collection.objects.link(ob_light)
col_collection.objects.link(ob_camera)

# ---- scene / render settings (as saved in the file)
scene.camera = ob_camera
scene.frame_start = 1; scene.frame_end = 250; scene.frame_set(1)
scene.render.engine = 'BLENDER_EEVEE_NEXT'
scene.cycles.sampling_pattern = 'TABULATED_SOBOL'
scene.eevee.ray_tracing_options.trace_max_roughness = 0.0
bpy.context.view_layer.update()
